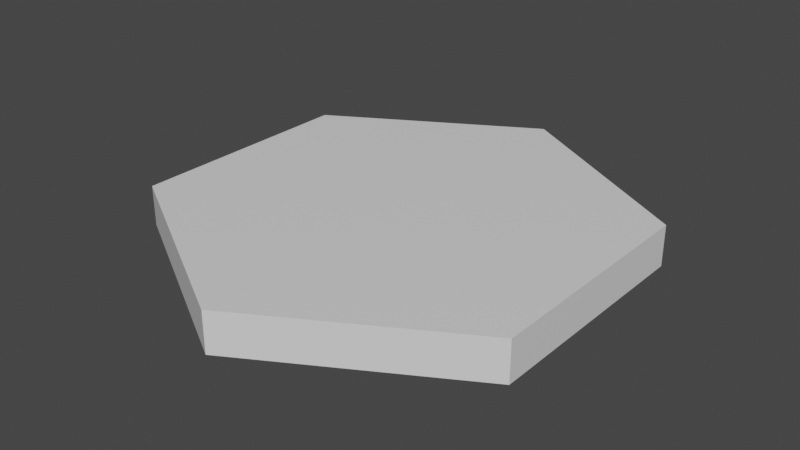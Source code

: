 # Source: hexagon2.blend  (saved by Blender 2.80.75; exported with 4.5.12 LTS)
import bpy
from mathutils import Matrix  # noqa: F401  (used for matrix-valued properties, if any)

bpy.ops.wm.read_factory_settings(use_empty=True)
scene = bpy.context.scene
scene.name = 'Scene'

# ---- collections
col_collection = bpy.data.collections.new('Collection'); scene.collection.children.link(col_collection)

# ---- materials (node trees are filled in below, after node groups)
mat_material = bpy.data.materials.new('Material')
mat_material.alpha_threshold = 0.0
mat_material.use_transparent_shadow = False
mat_material.line_color = (0.0, 0.0, 0.0, 1.0)

# ---- material node trees
mat_material.use_nodes = True; mat_material.node_tree.nodes.clear()
_N = mat_material.node_tree.nodes; _L = mat_material.node_tree.links
n0 = _N.new('ShaderNodeOutputMaterial'); n0.name = 'Material Output'; n0.location = (300, 300)
n1 = _N.new('ShaderNodeBsdfPrincipled'); n1.name = 'Principled BSDF'; n1.location = (10, 300)
n1.distribution = 'GGX'
n1.subsurface_method = 'BURLEY'
n1.inputs[2].default_value = 0.4
n1.inputs[3].default_value = 1.45
n1.inputs[27].default_value = (0.0, 0.0, 0.0, 1.0)
n1.inputs[28].default_value = 1.0
_L.new(n1.outputs[0], n0.inputs[0])
n0.is_active_output = True

# ---- world
world_world = bpy.data.worlds.new('World'); scene.world = world_world
world_world.use_nodes = True; world_world.node_tree.nodes.clear()
_N = world_world.node_tree.nodes; _L = world_world.node_tree.links
n0 = _N.new('ShaderNodeOutputWorld'); n0.name = 'World Output'; n0.location = (300, 300)
n1 = _N.new('ShaderNodeBackground'); n1.name = 'Background'; n1.location = (10, 300)
n1.inputs[0].default_value = (0.05088, 0.05088, 0.05088, 1.0)
_L.new(n1.outputs[0], n0.inputs[0])
n0.is_active_output = True
world_world.color = (0.05088, 0.05088, 0.05088)
world_world.use_sun_shadow = False
world_world.sun_shadow_jitter_overblur = 0.0

# ---- meshes
me_cube = bpy.data.meshes.new('Cube')
me_cube.from_pydata([(1.0, 0.5774, 0.1), (1.0, 0.5774, -0.1), (1.0, -0.5774, 0.1), (1.0, -0.5774, -0.1), (-1.0, 0.5774, 0.1), (-1.0, 0.5774, -0.1), (-1.0, -0.5774, 0.1), (-1.0, -0.5774, -0.1), (0.0, 1.155, -0.1), (0.0, -1.155, 0.1), (0.0, -1.155, -0.1), (0.0, 1.155, 0.1)], [], [(11, 4, 6, 9), (10, 9, 6, 7), (7, 6, 4, 5), (8, 1, 3, 10), (1, 0, 2, 3), (8, 11, 0, 1), (5, 4, 11, 8), (5, 8, 10, 7), (3, 2, 9, 10), (0, 11, 9, 2)])
_uv = me_cube.uv_layers.new(name='UVMap')
_uv.uv.foreach_set('vector', [0.5, 0.0, 0.625, 0.0, 0.625, 0.25, 0.5, 0.25, 0.375, 0.375, 0.625, 0.375, 0.625, 0.5, 0.375, 0.5, 0.375, 0.5, 0.625, 0.5, 0.625, 0.75, 0.375, 0.75, 0.5, 0.75, 0.625, 0.75, 0.625, 1.0, 0.5, 1.0, 0.125, 0.5, 0.375, 0.5, 0.375, 0.75, 0.125, 0.75, 0.625, 0.625, 0.875, 0.625, 0.875, 0.75, 0.625, 0.75, 0.625, 0.5, 0.875, 0.5, 0.875, 0.625, 0.625, 0.625, 0.375, 0.75, 0.5, 0.75, 0.5, 1.0, 0.375, 1.0, 0.375, 0.25, 0.625, 0.25, 0.625, 0.375, 0.375, 0.375, 0.375, 0.0, 0.5, 0.0, 0.5, 0.25, 0.375, 0.25])
me_cube.materials.append(mat_material)
me_cube.use_remesh_preserve_volume = False
me_cube.use_remesh_preserve_attributes = False
me_cube.use_mirror_vertex_groups = False
me_cube.update()

# ---- objects
ob_cube = bpy.data.objects.new('Cube', me_cube)

# ---- transforms, parenting, visibility, modifiers, constraints
ob_cube.location = (0.0, 0.0, 0.0)
ob_cube.lock_rotations_4d = False
ob_cube.empty_display_type = 'ARROWS'
ob_cube.lineart.crease_threshold = 0.0

# ---- collection membership
col_collection.objects.link(ob_cube)

# ---- scene / render settings (as saved in the file)
scene.frame_start = 1; scene.frame_end = 250; scene.frame_set(108)
scene.render.engine = 'BLENDER_EEVEE_NEXT'
scene.cycles.use_denoising = False
scene.cycles.samples = 128
scene.cycles.sampling_pattern = 'TABULATED_SOBOL'
scene.cycles.use_adaptive_sampling = False
scene.cycles.use_light_tree = False
scene.view_settings.view_transform = 'Filmic'
bpy.context.view_layer.update()

# ---- added for rendering (the .blend has no active camera and no usable light): camera, sun
cam_auto = bpy.data.cameras.new('AutoCamera')
cam_auto.lens = 50.0
cam_auto.sensor_width = 36.0
cam_auto.clip_end = 1000.0
ob_auto_camera = bpy.data.objects.new('AutoCamera', cam_auto)
scene.collection.objects.link(ob_auto_camera)
ob_auto_camera.location = (2.83266, -3.39919, 2.26613)
ob_auto_camera.rotation_euler = (1.09748, -7.21219e-08, 0.694738)
scene.camera = ob_auto_camera
light_auto_sun = bpy.data.lights.new('AutoSun', 'SUN')
light_auto_sun.energy = 3.0
light_auto_sun.angle = 0.0523599
ob_auto_sun = bpy.data.objects.new('AutoSun', light_auto_sun)
scene.collection.objects.link(ob_auto_sun)
ob_auto_sun.rotation_euler = (0.872665, 0.174533, 0.523599)
bpy.context.view_layer.update()
